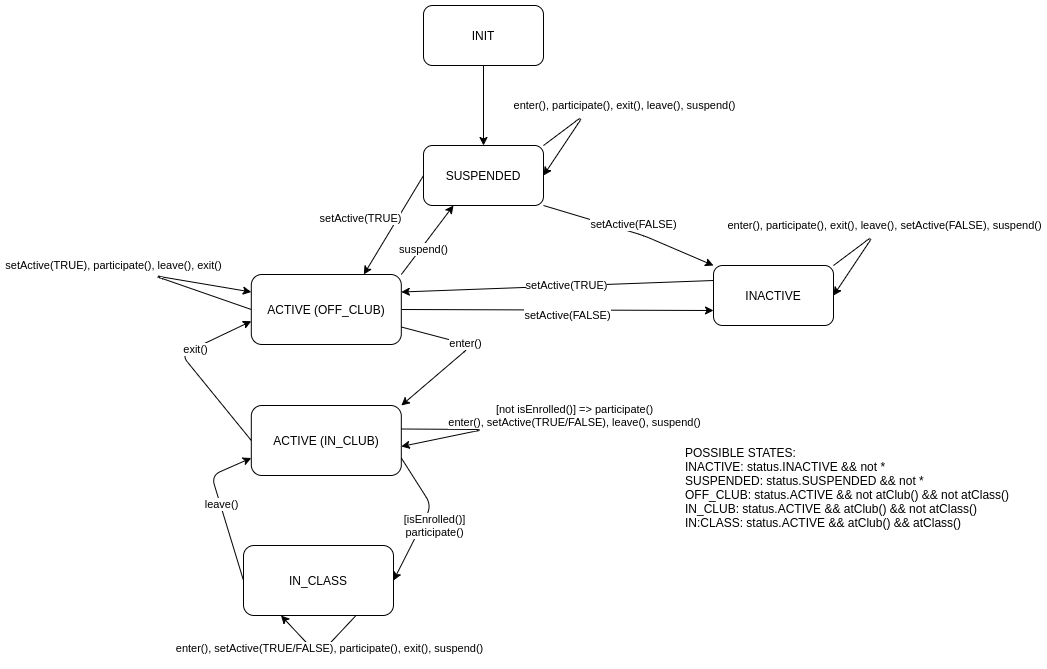

The diagram above was exported from draw.io. Its source (the exported page's mxGraphModel, read from the mxfile embedded in the PNG):
<mxGraphModel dx="1422" dy="775" grid="1" gridSize="10" guides="1" tooltips="1" connect="1" arrows="1" fold="1" page="1" pageScale="1" pageWidth="1169" pageHeight="827" math="0" shadow="0">
  <root>
    <mxCell id="0" />
    <mxCell id="1" parent="0" />
    <mxCell id="GSSoOlh67SO_PSiEaeRP-1" value="INIT" style="rounded=1;whiteSpace=wrap;html=1;" vertex="1" parent="1">
      <mxGeometry x="510" y="50" width="120" height="60" as="geometry" />
    </mxCell>
    <mxCell id="GSSoOlh67SO_PSiEaeRP-2" value="SUSPENDED" style="rounded=1;whiteSpace=wrap;html=1;" vertex="1" parent="1">
      <mxGeometry x="510" y="190" width="120" height="60" as="geometry" />
    </mxCell>
    <mxCell id="GSSoOlh67SO_PSiEaeRP-4" value="INACTIVE" style="rounded=1;whiteSpace=wrap;html=1;" vertex="1" parent="1">
      <mxGeometry x="800" y="310" width="120" height="60" as="geometry" />
    </mxCell>
    <mxCell id="GSSoOlh67SO_PSiEaeRP-5" value="" style="endArrow=classic;html=1;entryX=0.5;entryY=0;entryDx=0;entryDy=0;exitX=0.5;exitY=1;exitDx=0;exitDy=0;" edge="1" parent="1" source="GSSoOlh67SO_PSiEaeRP-1" target="GSSoOlh67SO_PSiEaeRP-2">
      <mxGeometry width="50" height="50" relative="1" as="geometry">
        <mxPoint x="560" y="420" as="sourcePoint" />
        <mxPoint x="610" y="370" as="targetPoint" />
      </mxGeometry>
    </mxCell>
    <mxCell id="GSSoOlh67SO_PSiEaeRP-6" value="&lt;br&gt;POSSIBLE STATES:&lt;br&gt;INACTIVE: status.INACTIVE &amp;amp;&amp;amp; not *&lt;br&gt;SUSPENDED: status.SUSPENDED &amp;amp;&amp;amp; not *&lt;br&gt;OFF_CLUB: status.ACTIVE &amp;amp;&amp;amp; not atClub() &amp;amp;&amp;amp; not atClass()&lt;br&gt;IN_CLUB: status.ACTIVE &amp;amp;&amp;amp; atClub() &amp;amp;&amp;amp; not atClass()&lt;br&gt;IN:CLASS: status.ACTIVE &amp;amp;&amp;amp; atClub() &amp;amp;&amp;amp; atClass()" style="text;html=1;strokeColor=none;fillColor=none;align=left;verticalAlign=top;whiteSpace=wrap;rounded=0;" vertex="1" parent="1">
      <mxGeometry x="770" y="470" width="350" height="146" as="geometry" />
    </mxCell>
    <mxCell id="GSSoOlh67SO_PSiEaeRP-8" value="" style="endArrow=classic;html=1;exitX=1;exitY=0;exitDx=0;exitDy=0;entryX=1;entryY=0.5;entryDx=0;entryDy=0;" edge="1" parent="1" source="GSSoOlh67SO_PSiEaeRP-2" target="GSSoOlh67SO_PSiEaeRP-2">
      <mxGeometry width="50" height="50" relative="1" as="geometry">
        <mxPoint x="680" y="210" as="sourcePoint" />
        <mxPoint x="730" y="160" as="targetPoint" />
        <Array as="points">
          <mxPoint x="670" y="160" />
        </Array>
      </mxGeometry>
    </mxCell>
    <mxCell id="GSSoOlh67SO_PSiEaeRP-9" value="enter(), participate(), exit(), leave(), suspend()" style="edgeLabel;html=1;align=center;verticalAlign=middle;resizable=0;points=[];" vertex="1" connectable="0" parent="GSSoOlh67SO_PSiEaeRP-8">
      <mxGeometry x="0.0279" y="2" relative="1" as="geometry">
        <mxPoint x="45.55" y="-21.93" as="offset" />
      </mxGeometry>
    </mxCell>
    <mxCell id="GSSoOlh67SO_PSiEaeRP-10" value="" style="endArrow=classic;html=1;exitX=1;exitY=0;exitDx=0;exitDy=0;entryX=1;entryY=0.5;entryDx=0;entryDy=0;" edge="1" parent="1">
      <mxGeometry width="50" height="50" relative="1" as="geometry">
        <mxPoint x="920" y="310" as="sourcePoint" />
        <mxPoint x="920" y="340" as="targetPoint" />
        <Array as="points">
          <mxPoint x="960" y="280" />
        </Array>
      </mxGeometry>
    </mxCell>
    <mxCell id="GSSoOlh67SO_PSiEaeRP-11" value="enter(), participate(), exit(), leave(), setActive(FALSE), suspend()" style="edgeLabel;html=1;align=center;verticalAlign=middle;resizable=0;points=[];" vertex="1" connectable="0" parent="GSSoOlh67SO_PSiEaeRP-10">
      <mxGeometry x="0.0279" y="2" relative="1" as="geometry">
        <mxPoint x="15.55" y="-21.93" as="offset" />
      </mxGeometry>
    </mxCell>
    <mxCell id="GSSoOlh67SO_PSiEaeRP-20" value="" style="endArrow=classic;html=1;exitX=0;exitY=0.5;exitDx=0;exitDy=0;entryX=0.75;entryY=0;entryDx=0;entryDy=0;" edge="1" parent="1" source="GSSoOlh67SO_PSiEaeRP-2" target="GSSoOlh67SO_PSiEaeRP-47">
      <mxGeometry width="50" height="50" relative="1" as="geometry">
        <mxPoint x="560" y="370" as="sourcePoint" />
        <mxPoint x="610" y="320" as="targetPoint" />
        <Array as="points" />
      </mxGeometry>
    </mxCell>
    <mxCell id="GSSoOlh67SO_PSiEaeRP-22" value="setActive(TRUE)" style="edgeLabel;html=1;align=center;verticalAlign=middle;resizable=0;points=[];" vertex="1" connectable="0" parent="GSSoOlh67SO_PSiEaeRP-20">
      <mxGeometry x="-0.0078" y="-1" relative="1" as="geometry">
        <mxPoint x="-32.85" y="-6.01" as="offset" />
      </mxGeometry>
    </mxCell>
    <mxCell id="GSSoOlh67SO_PSiEaeRP-21" value="" style="endArrow=classic;html=1;exitX=1;exitY=1;exitDx=0;exitDy=0;entryX=0;entryY=0;entryDx=0;entryDy=0;" edge="1" parent="1" source="GSSoOlh67SO_PSiEaeRP-2" target="GSSoOlh67SO_PSiEaeRP-4">
      <mxGeometry width="50" height="50" relative="1" as="geometry">
        <mxPoint x="560" y="370" as="sourcePoint" />
        <mxPoint x="610" y="320" as="targetPoint" />
        <Array as="points">
          <mxPoint x="730" y="280" />
        </Array>
      </mxGeometry>
    </mxCell>
    <mxCell id="GSSoOlh67SO_PSiEaeRP-23" value="setActive(FALSE)" style="edgeLabel;html=1;align=center;verticalAlign=middle;resizable=0;points=[];" vertex="1" connectable="0" parent="GSSoOlh67SO_PSiEaeRP-21">
      <mxGeometry x="-0.1384" y="-3" relative="1" as="geometry">
        <mxPoint x="16.150000000000002" y="-7.079999999999999" as="offset" />
      </mxGeometry>
    </mxCell>
    <mxCell id="GSSoOlh67SO_PSiEaeRP-24" value="" style="endArrow=classic;html=1;exitX=1;exitY=0.5;exitDx=0;exitDy=0;entryX=0;entryY=0.75;entryDx=0;entryDy=0;" edge="1" parent="1" source="GSSoOlh67SO_PSiEaeRP-47" target="GSSoOlh67SO_PSiEaeRP-4">
      <mxGeometry width="50" height="50" relative="1" as="geometry">
        <mxPoint x="560" y="370" as="sourcePoint" />
        <mxPoint x="610" y="320" as="targetPoint" />
        <Array as="points" />
      </mxGeometry>
    </mxCell>
    <mxCell id="GSSoOlh67SO_PSiEaeRP-25" value="setActive(FALSE)" style="edgeLabel;html=1;align=center;verticalAlign=middle;resizable=0;points=[];" vertex="1" connectable="0" parent="GSSoOlh67SO_PSiEaeRP-24">
      <mxGeometry x="0.2187" y="2" relative="1" as="geometry">
        <mxPoint x="-24.37" y="7" as="offset" />
      </mxGeometry>
    </mxCell>
    <mxCell id="GSSoOlh67SO_PSiEaeRP-26" value="" style="endArrow=classic;html=1;entryX=1;entryY=0.25;entryDx=0;entryDy=0;exitX=0;exitY=0.25;exitDx=0;exitDy=0;" edge="1" parent="1" source="GSSoOlh67SO_PSiEaeRP-4" target="GSSoOlh67SO_PSiEaeRP-47">
      <mxGeometry width="50" height="50" relative="1" as="geometry">
        <mxPoint x="560" y="370" as="sourcePoint" />
        <mxPoint x="610" y="320" as="targetPoint" />
        <Array as="points" />
      </mxGeometry>
    </mxCell>
    <mxCell id="GSSoOlh67SO_PSiEaeRP-27" value="setActive(TRUE)" style="edgeLabel;html=1;align=center;verticalAlign=middle;resizable=0;points=[];" vertex="1" connectable="0" parent="GSSoOlh67SO_PSiEaeRP-26">
      <mxGeometry x="-0.2444" relative="1" as="geometry">
        <mxPoint x="-30" as="offset" />
      </mxGeometry>
    </mxCell>
    <mxCell id="GSSoOlh67SO_PSiEaeRP-47" value="ACTIVE (OFF_CLUB)" style="rounded=1;whiteSpace=wrap;html=1;" vertex="1" parent="1">
      <mxGeometry x="337.81" y="319" width="150" height="70" as="geometry" />
    </mxCell>
    <mxCell id="GSSoOlh67SO_PSiEaeRP-48" value="ACTIVE (IN_CLUB)" style="rounded=1;whiteSpace=wrap;html=1;" vertex="1" parent="1">
      <mxGeometry x="337.81" y="450" width="150" height="70" as="geometry" />
    </mxCell>
    <mxCell id="GSSoOlh67SO_PSiEaeRP-49" value="IN_CLASS" style="rounded=1;whiteSpace=wrap;html=1;" vertex="1" parent="1">
      <mxGeometry x="330" y="590" width="150" height="70" as="geometry" />
    </mxCell>
    <mxCell id="GSSoOlh67SO_PSiEaeRP-50" value="" style="endArrow=classic;html=1;entryX=1;entryY=0;entryDx=0;entryDy=0;exitX=1;exitY=0.75;exitDx=0;exitDy=0;" edge="1" parent="1" source="GSSoOlh67SO_PSiEaeRP-47" target="GSSoOlh67SO_PSiEaeRP-48">
      <mxGeometry width="50" height="50" relative="1" as="geometry">
        <mxPoint x="147.81" y="339" as="sourcePoint" />
        <mxPoint x="197.81" y="289" as="targetPoint" />
        <Array as="points">
          <mxPoint x="558" y="390" />
        </Array>
      </mxGeometry>
    </mxCell>
    <mxCell id="GSSoOlh67SO_PSiEaeRP-51" value="enter()" style="edgeLabel;html=1;align=center;verticalAlign=middle;resizable=0;points=[];" vertex="1" connectable="0" parent="GSSoOlh67SO_PSiEaeRP-50">
      <mxGeometry x="-0.2031" y="1" relative="1" as="geometry">
        <mxPoint as="offset" />
      </mxGeometry>
    </mxCell>
    <mxCell id="GSSoOlh67SO_PSiEaeRP-52" value="" style="endArrow=classic;html=1;exitX=0;exitY=0.5;exitDx=0;exitDy=0;entryX=0;entryY=0.667;entryDx=0;entryDy=0;entryPerimeter=0;" edge="1" parent="1" source="GSSoOlh67SO_PSiEaeRP-48" target="GSSoOlh67SO_PSiEaeRP-47">
      <mxGeometry width="50" height="50" relative="1" as="geometry">
        <mxPoint x="147.81" y="339" as="sourcePoint" />
        <mxPoint x="197.81" y="289" as="targetPoint" />
        <Array as="points">
          <mxPoint x="267.81" y="399" />
        </Array>
      </mxGeometry>
    </mxCell>
    <mxCell id="GSSoOlh67SO_PSiEaeRP-53" value="exit()" style="edgeLabel;html=1;align=center;verticalAlign=middle;resizable=0;points=[];" vertex="1" connectable="0" parent="GSSoOlh67SO_PSiEaeRP-52">
      <mxGeometry x="0.3324" y="-1" relative="1" as="geometry">
        <mxPoint as="offset" />
      </mxGeometry>
    </mxCell>
    <mxCell id="GSSoOlh67SO_PSiEaeRP-54" value="" style="endArrow=classic;html=1;entryX=1;entryY=0.5;entryDx=0;entryDy=0;exitX=1;exitY=0.75;exitDx=0;exitDy=0;" edge="1" parent="1" source="GSSoOlh67SO_PSiEaeRP-48" target="GSSoOlh67SO_PSiEaeRP-49">
      <mxGeometry width="50" height="50" relative="1" as="geometry">
        <mxPoint x="147.81" y="339" as="sourcePoint" />
        <mxPoint x="197.81" y="289" as="targetPoint" />
        <Array as="points">
          <mxPoint x="518" y="550" />
        </Array>
      </mxGeometry>
    </mxCell>
    <mxCell id="GSSoOlh67SO_PSiEaeRP-55" value="[isEnrolled()]&lt;br&gt;participate()" style="edgeLabel;html=1;align=center;verticalAlign=middle;resizable=0;points=[];" vertex="1" connectable="0" parent="GSSoOlh67SO_PSiEaeRP-54">
      <mxGeometry x="0.2123" y="-1" relative="1" as="geometry">
        <mxPoint x="16.6" y="-6.16" as="offset" />
      </mxGeometry>
    </mxCell>
    <mxCell id="GSSoOlh67SO_PSiEaeRP-56" value="" style="endArrow=classic;html=1;exitX=0;exitY=0.5;exitDx=0;exitDy=0;entryX=0;entryY=0.75;entryDx=0;entryDy=0;" edge="1" parent="1" source="GSSoOlh67SO_PSiEaeRP-49" target="GSSoOlh67SO_PSiEaeRP-48">
      <mxGeometry width="50" height="50" relative="1" as="geometry">
        <mxPoint x="147.81" y="339" as="sourcePoint" />
        <mxPoint x="197.81" y="289" as="targetPoint" />
        <Array as="points">
          <mxPoint x="298" y="520" />
        </Array>
      </mxGeometry>
    </mxCell>
    <mxCell id="GSSoOlh67SO_PSiEaeRP-57" value="leave()" style="edgeLabel;html=1;align=center;verticalAlign=middle;resizable=0;points=[];" vertex="1" connectable="0" parent="GSSoOlh67SO_PSiEaeRP-56">
      <mxGeometry x="0.0433" y="-1" relative="1" as="geometry">
        <mxPoint as="offset" />
      </mxGeometry>
    </mxCell>
    <mxCell id="GSSoOlh67SO_PSiEaeRP-58" value="" style="endArrow=classic;html=1;exitX=1;exitY=0.25;exitDx=0;exitDy=0;entryX=1;entryY=0.5;entryDx=0;entryDy=0;" edge="1" parent="1">
      <mxGeometry width="50" height="50" relative="1" as="geometry">
        <mxPoint x="487.80999999999995" y="473.5" as="sourcePoint" />
        <mxPoint x="487.80999999999995" y="491" as="targetPoint" />
        <Array as="points">
          <mxPoint x="570" y="474" />
        </Array>
      </mxGeometry>
    </mxCell>
    <mxCell id="GSSoOlh67SO_PSiEaeRP-59" value="[not isEnrolled()] =&amp;gt; participate()&lt;br&gt;enter(), setActive(TRUE/FALSE), leave(), suspend()" style="edgeLabel;html=1;align=center;verticalAlign=middle;resizable=0;points=[];" vertex="1" connectable="0" parent="GSSoOlh67SO_PSiEaeRP-58">
      <mxGeometry x="-0.135" y="1" relative="1" as="geometry">
        <mxPoint x="100.19" y="-12.940000000000001" as="offset" />
      </mxGeometry>
    </mxCell>
    <mxCell id="h2OgCcCOyE5xXWMzQoTU-1" value="" style="endArrow=classic;html=1;exitX=0;exitY=0.5;exitDx=0;exitDy=0;entryX=0;entryY=0.25;entryDx=0;entryDy=0;" edge="1" parent="1" source="GSSoOlh67SO_PSiEaeRP-47" target="GSSoOlh67SO_PSiEaeRP-47">
      <mxGeometry width="50" height="50" relative="1" as="geometry">
        <mxPoint x="200" y="310" as="sourcePoint" />
        <mxPoint x="250" y="260" as="targetPoint" />
        <Array as="points">
          <mxPoint x="240" y="320" />
        </Array>
      </mxGeometry>
    </mxCell>
    <mxCell id="h2OgCcCOyE5xXWMzQoTU-2" value="setActive(TRUE), participate(), leave(), exit()" style="edgeLabel;html=1;align=center;verticalAlign=middle;resizable=0;points=[];" vertex="1" connectable="0" parent="h2OgCcCOyE5xXWMzQoTU-1">
      <mxGeometry x="-0.0907" y="-1" relative="1" as="geometry">
        <mxPoint x="-51.24" y="-12.85" as="offset" />
      </mxGeometry>
    </mxCell>
    <mxCell id="h2OgCcCOyE5xXWMzQoTU-3" value="" style="endArrow=classic;html=1;exitX=0.75;exitY=1;exitDx=0;exitDy=0;entryX=0.25;entryY=1;entryDx=0;entryDy=0;" edge="1" parent="1" source="GSSoOlh67SO_PSiEaeRP-49" target="GSSoOlh67SO_PSiEaeRP-49">
      <mxGeometry width="50" height="50" relative="1" as="geometry">
        <mxPoint x="560" y="440" as="sourcePoint" />
        <mxPoint x="610" y="390" as="targetPoint" />
        <Array as="points">
          <mxPoint x="405" y="700" />
        </Array>
      </mxGeometry>
    </mxCell>
    <mxCell id="h2OgCcCOyE5xXWMzQoTU-4" value="enter(), setActive(TRUE/FALSE), participate(), exit(), suspend()" style="edgeLabel;html=1;align=center;verticalAlign=middle;resizable=0;points=[];" vertex="1" connectable="0" parent="h2OgCcCOyE5xXWMzQoTU-3">
      <mxGeometry x="-0.2304" y="3" relative="1" as="geometry">
        <mxPoint as="offset" />
      </mxGeometry>
    </mxCell>
    <mxCell id="h2OgCcCOyE5xXWMzQoTU-5" value="" style="endArrow=classic;html=1;entryX=0.25;entryY=1;entryDx=0;entryDy=0;exitX=1;exitY=0;exitDx=0;exitDy=0;" edge="1" parent="1" source="GSSoOlh67SO_PSiEaeRP-47" target="GSSoOlh67SO_PSiEaeRP-2">
      <mxGeometry width="50" height="50" relative="1" as="geometry">
        <mxPoint x="560" y="490" as="sourcePoint" />
        <mxPoint x="610" y="440" as="targetPoint" />
      </mxGeometry>
    </mxCell>
    <mxCell id="h2OgCcCOyE5xXWMzQoTU-6" value="suspend()" style="edgeLabel;html=1;align=center;verticalAlign=middle;resizable=0;points=[];" vertex="1" connectable="0" parent="h2OgCcCOyE5xXWMzQoTU-5">
      <mxGeometry x="-0.2436" y="-2" relative="1" as="geometry">
        <mxPoint as="offset" />
      </mxGeometry>
    </mxCell>
  </root>
</mxGraphModel>